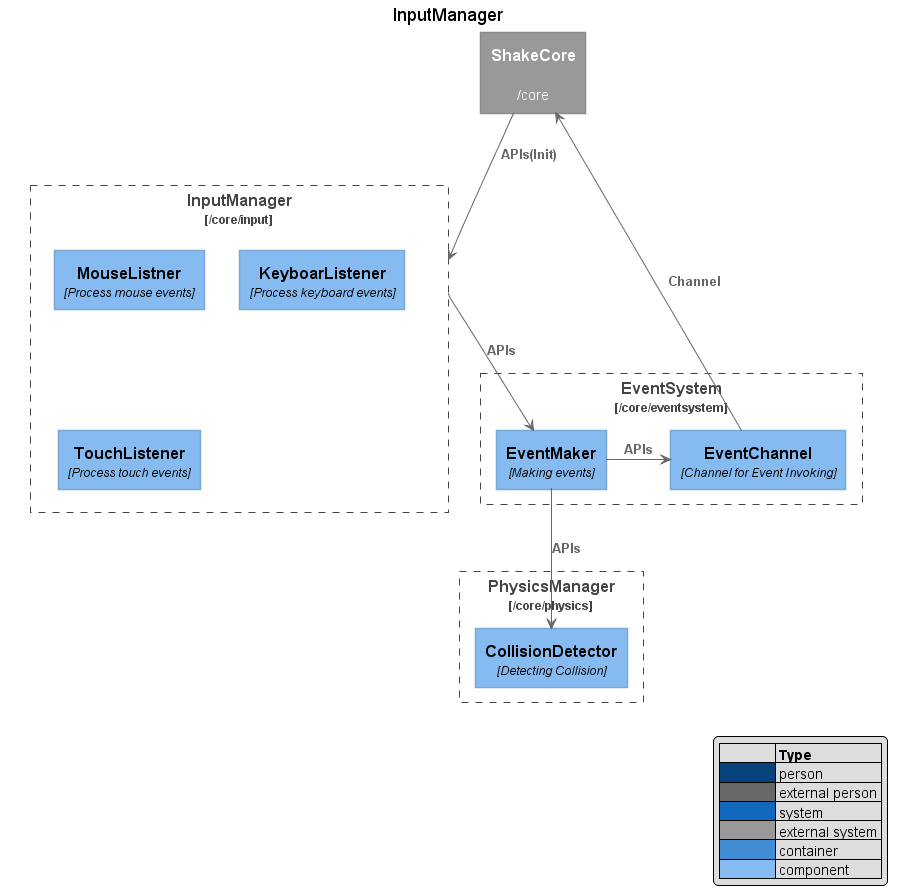

The diagram above was rendered by PlantUML. Its source (embedded in the PNG):
@startuml
' !includeurl https://raw.githubusercontent.com/RicardoNiepel/C4-PlantUML/master/C4_Component.puml
' uncomment the following line and comment the first to use locally
!include C4_Container.puml
!include C4_Component.puml

LAYOUT_TOP_DOWN
'LAYOUT_AS_SKETCH
LAYOUT_WITH_LEGEND()

title InputManager

System_Ext(core, "ShakeCore", "/core")

Container_Boundary(inputManager, "InputManager", "/core/input") {
    Component(mouseListener, "MouseListner", "Process mouse events")
    Component(keyboardListener, "KeyboarListener", "Process keyboard events")
    Component(touchListener, "TouchListener", "Process touch events")
}

Container_Boundary(eventSystem, "EventSystem", "/core/eventsystem") {
    Component(channel, "EventChannel", "Channel for Event Invoking")
    Component(eventMaker, "EventMaker", "Making events")
}

Container_Boundary(physicsManager, "PhysicsManager", "/core/physics") {
    Component(collisionDetector, "CollisionDetector", "Detecting Collision")
}

Rel(core, inputManager, "APIs(Init)")
Rel(inputManager, eventMaker, "APIs")
Rel(eventMaker, collisionDetector, "APIs")

Rel_Neighbor(eventMaker, channel, "APIs")
Rel_Back(core, channel, "Channel")

@enduml